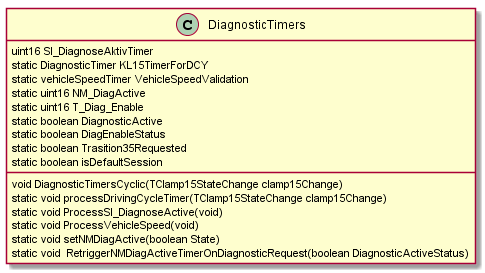

The diagram above was rendered by PlantUML. Its source (embedded in the PNG):
@startuml DiagnosticTimers_Class.png
class DiagnosticTimers {
  uint16 SI_DiagnoseAktivTimer
  static DiagnosticTimer KL15TimerForDCY
  static vehicleSpeedTimer VehicleSpeedValidation
  static uint16 NM_DiagActive
  static uint16 T_Diag_Enable
  static boolean DiagnosticActive
  static boolean DiagEnableStatus
  static boolean Trasition35Requested
  static boolean isDefaultSession
  void DiagnosticTimersCyclic(TClamp15StateChange clamp15Change)
  static void processDrivingCycleTimer(TClamp15StateChange clamp15Change)
  static void ProcessSI_DiagnoseActive(void)
  static void ProcessVehicleSpeed(void)
  static void setNMDiagActive(boolean State)
  static void  RetriggerNMDiagActiveTimerOnDiagnosticRequest(boolean DiagnosticActiveStatus)
}
@enduml